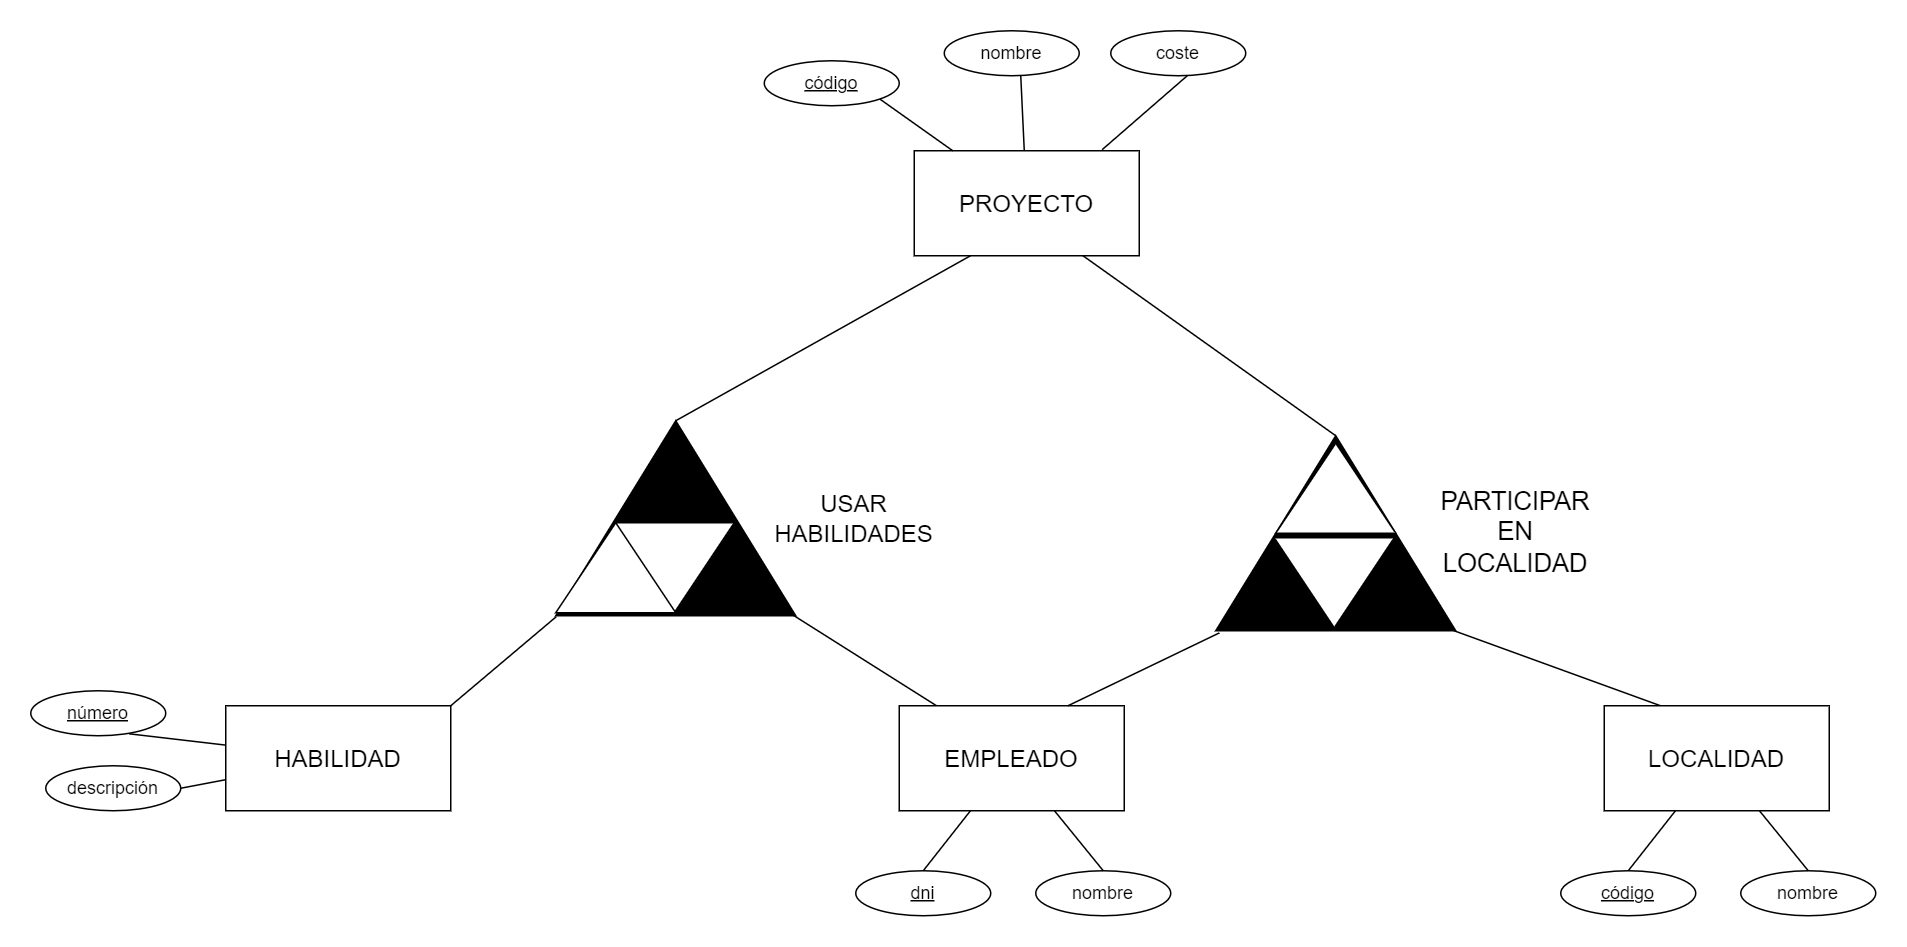

The diagram above was exported from draw.io. Its source (the exported page's mxGraphModel, read from the mxfile embedded in the PNG):
<mxGraphModel dx="512" dy="361" grid="1" gridSize="10" guides="1" tooltips="1" connect="1" arrows="1" fold="1" page="1" pageScale="1" pageWidth="827" pageHeight="1169" math="0" shadow="0">
  <root>
    <mxCell id="0" />
    <mxCell id="1" parent="0" />
    <mxCell id="MiJAWbV7FXT4YoG2feS--1" value="" style="triangle;whiteSpace=wrap;html=1;fontSize=16;fillColor=#000000;direction=north;" vertex="1" parent="1">
      <mxGeometry x="350" y="850" width="160" height="130" as="geometry" />
    </mxCell>
    <mxCell id="MiJAWbV7FXT4YoG2feS--2" value="" style="endArrow=none;html=1;rounded=0;fontSize=16;exitX=0;exitY=0.993;exitDx=0;exitDy=0;exitPerimeter=0;entryX=0.176;entryY=0.014;entryDx=0;entryDy=0;entryPerimeter=0;" edge="1" source="MiJAWbV7FXT4YoG2feS--1" parent="1" target="MiJAWbV7FXT4YoG2feS--16">
      <mxGeometry width="50" height="50" relative="1" as="geometry">
        <mxPoint x="440" y="900" as="sourcePoint" />
        <mxPoint x="600" y="1060" as="targetPoint" />
      </mxGeometry>
    </mxCell>
    <mxCell id="MiJAWbV7FXT4YoG2feS--3" value="" style="triangle;whiteSpace=wrap;html=1;fontSize=16;fillColor=#FFFFFF;direction=south;" vertex="1" parent="1">
      <mxGeometry x="389" y="918" width="80" height="60" as="geometry" />
    </mxCell>
    <mxCell id="MiJAWbV7FXT4YoG2feS--4" value="" style="triangle;whiteSpace=wrap;html=1;fontSize=16;fillColor=#FFFFFF;direction=north;" vertex="1" parent="1">
      <mxGeometry x="350" y="918" width="80" height="60" as="geometry" />
    </mxCell>
    <mxCell id="MiJAWbV7FXT4YoG2feS--5" value="&lt;span style=&quot;font-size: 16px;&quot;&gt;USAR&lt;br&gt;&lt;/span&gt;&lt;font style=&quot;font-size: 16px;&quot;&gt;HABILIDADES&lt;/font&gt;" style="text;html=1;strokeColor=none;fillColor=none;align=center;verticalAlign=middle;whiteSpace=wrap;rounded=0;fontSize=12;" vertex="1" parent="1">
      <mxGeometry x="519" y="900" width="60" height="30" as="geometry" />
    </mxCell>
    <mxCell id="MiJAWbV7FXT4YoG2feS--6" value="" style="triangle;whiteSpace=wrap;html=1;fontSize=16;fillColor=#000000;direction=north;" vertex="1" parent="1">
      <mxGeometry x="790" y="860" width="160" height="130" as="geometry" />
    </mxCell>
    <mxCell id="MiJAWbV7FXT4YoG2feS--7" value="" style="endArrow=none;html=1;rounded=0;fontSize=16;entryX=0.25;entryY=0;entryDx=0;entryDy=0;exitX=0;exitY=0.993;exitDx=0;exitDy=0;exitPerimeter=0;" edge="1" source="MiJAWbV7FXT4YoG2feS--6" parent="1" target="MiJAWbV7FXT4YoG2feS--22">
      <mxGeometry width="50" height="50" relative="1" as="geometry">
        <mxPoint x="880" y="910" as="sourcePoint" />
        <mxPoint x="1025" y="1020" as="targetPoint" />
      </mxGeometry>
    </mxCell>
    <mxCell id="MiJAWbV7FXT4YoG2feS--8" value="" style="triangle;whiteSpace=wrap;html=1;fontSize=16;fillColor=#FFFFFF;direction=south;" vertex="1" parent="1">
      <mxGeometry x="829" y="928" width="80" height="60" as="geometry" />
    </mxCell>
    <mxCell id="MiJAWbV7FXT4YoG2feS--9" value="" style="triangle;whiteSpace=wrap;html=1;fontSize=16;fillColor=#FFFFFF;direction=north;" vertex="1" parent="1">
      <mxGeometry x="830" y="865" width="80" height="60" as="geometry" />
    </mxCell>
    <mxCell id="MiJAWbV7FXT4YoG2feS--10" value="&lt;font style=&quot;font-size: 17px;&quot;&gt;PARTICIPAR&lt;br&gt;EN LOCALIDAD&lt;/font&gt;" style="text;html=1;strokeColor=none;fillColor=none;align=center;verticalAlign=middle;whiteSpace=wrap;rounded=0;fontSize=12;" vertex="1" parent="1">
      <mxGeometry x="950" y="910" width="80" height="30" as="geometry" />
    </mxCell>
    <mxCell id="MiJAWbV7FXT4YoG2feS--11" value="&lt;span style=&quot;font-size: 16px;&quot;&gt;HABILIDAD&lt;/span&gt;" style="rounded=0;whiteSpace=wrap;html=1;" vertex="1" parent="1">
      <mxGeometry x="130" y="1040" width="150" height="70" as="geometry" />
    </mxCell>
    <mxCell id="MiJAWbV7FXT4YoG2feS--12" value="&lt;u&gt;número&lt;/u&gt;" style="ellipse;whiteSpace=wrap;html=1;" vertex="1" parent="1">
      <mxGeometry y="1030" width="90" height="30" as="geometry" />
    </mxCell>
    <mxCell id="MiJAWbV7FXT4YoG2feS--13" value="descripción" style="ellipse;whiteSpace=wrap;html=1;" vertex="1" parent="1">
      <mxGeometry x="10" y="1080" width="90" height="30" as="geometry" />
    </mxCell>
    <mxCell id="MiJAWbV7FXT4YoG2feS--14" value="" style="endArrow=none;html=1;rounded=0;fontSize=16;entryX=0.729;entryY=0.957;entryDx=0;entryDy=0;entryPerimeter=0;" edge="1" source="MiJAWbV7FXT4YoG2feS--11" target="MiJAWbV7FXT4YoG2feS--12" parent="1">
      <mxGeometry width="50" height="50" relative="1" as="geometry">
        <mxPoint x="220" y="1040" as="sourcePoint" />
        <mxPoint x="204.07236210850363" y="1009.9968125791909" as="targetPoint" />
      </mxGeometry>
    </mxCell>
    <mxCell id="MiJAWbV7FXT4YoG2feS--15" value="" style="endArrow=none;html=1;rounded=0;fontSize=16;entryX=1;entryY=0.5;entryDx=0;entryDy=0;" edge="1" source="MiJAWbV7FXT4YoG2feS--11" target="MiJAWbV7FXT4YoG2feS--13" parent="1">
      <mxGeometry width="50" height="50" relative="1" as="geometry">
        <mxPoint x="230" y="1050" as="sourcePoint" />
        <mxPoint x="279.98" y="1010" as="targetPoint" />
      </mxGeometry>
    </mxCell>
    <mxCell id="MiJAWbV7FXT4YoG2feS--16" value="&lt;span style=&quot;font-size: 16px;&quot;&gt;EMPLEADO&lt;/span&gt;" style="rounded=0;whiteSpace=wrap;html=1;" vertex="1" parent="1">
      <mxGeometry x="579" y="1040" width="150" height="70" as="geometry" />
    </mxCell>
    <mxCell id="MiJAWbV7FXT4YoG2feS--17" value="&lt;u&gt;dni&lt;/u&gt;" style="ellipse;whiteSpace=wrap;html=1;" vertex="1" parent="1">
      <mxGeometry x="550" y="1150" width="90" height="30" as="geometry" />
    </mxCell>
    <mxCell id="MiJAWbV7FXT4YoG2feS--18" value="nombre" style="ellipse;whiteSpace=wrap;html=1;" vertex="1" parent="1">
      <mxGeometry x="670" y="1150" width="90" height="30" as="geometry" />
    </mxCell>
    <mxCell id="MiJAWbV7FXT4YoG2feS--19" value="" style="endArrow=none;html=1;rounded=0;fontSize=16;entryX=0.5;entryY=0;entryDx=0;entryDy=0;" edge="1" source="MiJAWbV7FXT4YoG2feS--16" target="MiJAWbV7FXT4YoG2feS--17" parent="1">
      <mxGeometry width="50" height="50" relative="1" as="geometry">
        <mxPoint x="670" y="1065" as="sourcePoint" />
        <mxPoint x="654.0723621085036" y="1034.9968125791909" as="targetPoint" />
      </mxGeometry>
    </mxCell>
    <mxCell id="MiJAWbV7FXT4YoG2feS--20" value="" style="endArrow=none;html=1;rounded=0;fontSize=16;entryX=0.5;entryY=0;entryDx=0;entryDy=0;" edge="1" source="MiJAWbV7FXT4YoG2feS--16" target="MiJAWbV7FXT4YoG2feS--18" parent="1">
      <mxGeometry width="50" height="50" relative="1" as="geometry">
        <mxPoint x="680" y="1075" as="sourcePoint" />
        <mxPoint x="729.98" y="1035" as="targetPoint" />
      </mxGeometry>
    </mxCell>
    <mxCell id="MiJAWbV7FXT4YoG2feS--21" value="" style="endArrow=none;html=1;rounded=0;fontSize=16;exitX=-0.005;exitY=0.002;exitDx=0;exitDy=0;exitPerimeter=0;entryX=1;entryY=0;entryDx=0;entryDy=0;" edge="1" parent="1" source="MiJAWbV7FXT4YoG2feS--1" target="MiJAWbV7FXT4YoG2feS--11">
      <mxGeometry width="50" height="50" relative="1" as="geometry">
        <mxPoint x="518.8800000000001" y="990" as="sourcePoint" />
        <mxPoint x="616.4000000000001" y="1075.98" as="targetPoint" />
      </mxGeometry>
    </mxCell>
    <mxCell id="MiJAWbV7FXT4YoG2feS--22" value="&lt;span style=&quot;font-size: 16px;&quot;&gt;LOCALIDAD&lt;/span&gt;" style="rounded=0;whiteSpace=wrap;html=1;" vertex="1" parent="1">
      <mxGeometry x="1049" y="1040" width="150" height="70" as="geometry" />
    </mxCell>
    <mxCell id="MiJAWbV7FXT4YoG2feS--23" value="&lt;u&gt;código&lt;/u&gt;" style="ellipse;whiteSpace=wrap;html=1;" vertex="1" parent="1">
      <mxGeometry x="1020" y="1150" width="90" height="30" as="geometry" />
    </mxCell>
    <mxCell id="MiJAWbV7FXT4YoG2feS--24" value="nombre" style="ellipse;whiteSpace=wrap;html=1;" vertex="1" parent="1">
      <mxGeometry x="1140" y="1150" width="90" height="30" as="geometry" />
    </mxCell>
    <mxCell id="MiJAWbV7FXT4YoG2feS--25" value="" style="endArrow=none;html=1;rounded=0;fontSize=16;entryX=0.5;entryY=0;entryDx=0;entryDy=0;" edge="1" source="MiJAWbV7FXT4YoG2feS--22" target="MiJAWbV7FXT4YoG2feS--23" parent="1">
      <mxGeometry width="50" height="50" relative="1" as="geometry">
        <mxPoint x="1140" y="1065" as="sourcePoint" />
        <mxPoint x="1124.0723621085035" y="1034.9968125791909" as="targetPoint" />
      </mxGeometry>
    </mxCell>
    <mxCell id="MiJAWbV7FXT4YoG2feS--26" value="" style="endArrow=none;html=1;rounded=0;fontSize=16;entryX=0.5;entryY=0;entryDx=0;entryDy=0;" edge="1" source="MiJAWbV7FXT4YoG2feS--22" target="MiJAWbV7FXT4YoG2feS--24" parent="1">
      <mxGeometry width="50" height="50" relative="1" as="geometry">
        <mxPoint x="1150" y="1075" as="sourcePoint" />
        <mxPoint x="1199.98" y="1035" as="targetPoint" />
      </mxGeometry>
    </mxCell>
    <mxCell id="MiJAWbV7FXT4YoG2feS--27" value="&lt;span style=&quot;font-size: 16px;&quot;&gt;PROYECTO&lt;/span&gt;" style="rounded=0;whiteSpace=wrap;html=1;" vertex="1" parent="1">
      <mxGeometry x="589" y="670" width="150" height="70" as="geometry" />
    </mxCell>
    <mxCell id="MiJAWbV7FXT4YoG2feS--28" value="&lt;u&gt;código&lt;/u&gt;" style="ellipse;whiteSpace=wrap;html=1;" vertex="1" parent="1">
      <mxGeometry x="489" y="610" width="90" height="30" as="geometry" />
    </mxCell>
    <mxCell id="MiJAWbV7FXT4YoG2feS--29" value="nombre" style="ellipse;whiteSpace=wrap;html=1;" vertex="1" parent="1">
      <mxGeometry x="609" y="590" width="90" height="30" as="geometry" />
    </mxCell>
    <mxCell id="MiJAWbV7FXT4YoG2feS--30" value="" style="endArrow=none;html=1;rounded=0;fontSize=16;entryX=1;entryY=1;entryDx=0;entryDy=0;" edge="1" source="MiJAWbV7FXT4YoG2feS--27" target="MiJAWbV7FXT4YoG2feS--28" parent="1">
      <mxGeometry width="50" height="50" relative="1" as="geometry">
        <mxPoint x="680" y="695" as="sourcePoint" />
        <mxPoint x="664.0723621085035" y="664.9968125791909" as="targetPoint" />
      </mxGeometry>
    </mxCell>
    <mxCell id="MiJAWbV7FXT4YoG2feS--31" value="" style="endArrow=none;html=1;rounded=0;fontSize=16;" edge="1" source="MiJAWbV7FXT4YoG2feS--27" parent="1">
      <mxGeometry width="50" height="50" relative="1" as="geometry">
        <mxPoint x="690" y="705" as="sourcePoint" />
        <mxPoint x="660" y="620" as="targetPoint" />
      </mxGeometry>
    </mxCell>
    <mxCell id="MiJAWbV7FXT4YoG2feS--32" value="coste" style="ellipse;whiteSpace=wrap;html=1;" vertex="1" parent="1">
      <mxGeometry x="720" y="590" width="90" height="30" as="geometry" />
    </mxCell>
    <mxCell id="MiJAWbV7FXT4YoG2feS--33" value="" style="endArrow=none;html=1;rounded=0;fontSize=16;exitX=0.835;exitY=-0.01;exitDx=0;exitDy=0;exitPerimeter=0;" edge="1" parent="1" source="MiJAWbV7FXT4YoG2feS--27">
      <mxGeometry width="50" height="50" relative="1" as="geometry">
        <mxPoint x="773.3529411764705" y="670" as="sourcePoint" />
        <mxPoint x="771" y="620" as="targetPoint" />
      </mxGeometry>
    </mxCell>
    <mxCell id="MiJAWbV7FXT4YoG2feS--34" value="" style="endArrow=none;html=1;rounded=0;fontSize=16;exitX=-0.011;exitY=0.015;exitDx=0;exitDy=0;exitPerimeter=0;entryX=0.75;entryY=0;entryDx=0;entryDy=0;" edge="1" parent="1" source="MiJAWbV7FXT4YoG2feS--6" target="MiJAWbV7FXT4YoG2feS--16">
      <mxGeometry width="50" height="50" relative="1" as="geometry">
        <mxPoint x="518.8799999999999" y="990" as="sourcePoint" />
        <mxPoint x="615.4000000000001" y="1050.98" as="targetPoint" />
      </mxGeometry>
    </mxCell>
    <mxCell id="MiJAWbV7FXT4YoG2feS--35" value="" style="endArrow=none;html=1;rounded=0;fontSize=17;entryX=0.25;entryY=1;entryDx=0;entryDy=0;exitX=1;exitY=0.5;exitDx=0;exitDy=0;" edge="1" parent="1" source="MiJAWbV7FXT4YoG2feS--1" target="MiJAWbV7FXT4YoG2feS--27">
      <mxGeometry width="50" height="50" relative="1" as="geometry">
        <mxPoint x="770" y="990" as="sourcePoint" />
        <mxPoint x="820" y="940" as="targetPoint" />
      </mxGeometry>
    </mxCell>
    <mxCell id="MiJAWbV7FXT4YoG2feS--36" value="" style="endArrow=none;html=1;rounded=0;fontSize=17;entryX=0.75;entryY=1;entryDx=0;entryDy=0;exitX=1;exitY=0.5;exitDx=0;exitDy=0;" edge="1" parent="1" source="MiJAWbV7FXT4YoG2feS--6" target="MiJAWbV7FXT4YoG2feS--27">
      <mxGeometry width="50" height="50" relative="1" as="geometry">
        <mxPoint x="440.0000000000002" y="860" as="sourcePoint" />
        <mxPoint x="636.4999999999998" y="750" as="targetPoint" />
      </mxGeometry>
    </mxCell>
  </root>
</mxGraphModel>